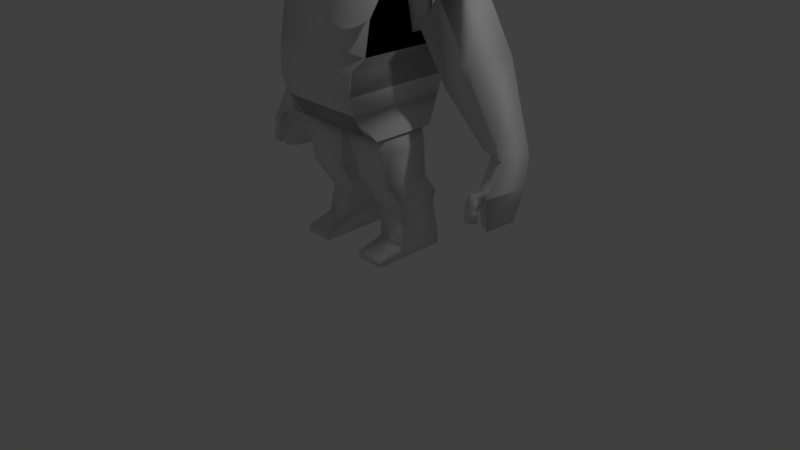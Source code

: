 # Source: GordoAtaca.blend  (saved by Blender 2.78.0; exported with 4.5.12 LTS)
import bpy
from mathutils import Matrix  # noqa: F401  (used for matrix-valued properties, if any)

bpy.ops.wm.read_factory_settings(use_empty=True)
scene = bpy.context.scene
scene.name = 'Scene'

# ---- collections
col_collection_1 = bpy.data.collections.new('Collection 1'); scene.collection.children.link(col_collection_1)

# ---- materials (node trees are filled in below, after node groups)
mat_gordaco = bpy.data.materials.new('gordaco')
mat_gordaco.alpha_threshold = 0.0
mat_gordaco.use_transparent_shadow = False
mat_gordaco.roughness = 0.5

# ---- material node trees

# ---- world
world_world = bpy.data.worlds.new('World'); scene.world = world_world
world_world.color = (0.05088, 0.05088, 0.05088)
world_world.use_sun_shadow = False
world_world.sun_shadow_jitter_overblur = 0.0
world_world.cycles.sampling_method = 'MANUAL'

# ---- cameras
cam_camera = bpy.data.cameras.new('Camera')
cam_camera.clip_end = 100.0
cam_camera.lens = 35.0
cam_camera.sensor_width = 32.0
cam_camera.sensor_height = 18.0
cam_camera.ortho_scale = 7.314
cam_camera.dof.focus_distance = 0.0
cam_camera.dof.aperture_fstop = 128.0

# ---- lights
light_lamp = bpy.data.lights.new('Lamp', 'POINT')
light_lamp.transmission_factor = 0.0
light_lamp.cutoff_distance = 30.0
light_lamp.energy = 100.0
light_lamp.shadow_buffer_clip_start = 1.001
light_lamp.shadow_soft_size = 0.1
light_lamp.shadow_maximum_resolution = 0.006
light_lamp.use_absolute_resolution = True

# ---- meshes
me_cubo_001 = bpy.data.meshes.new('Cubo.001')
me_cubo_001.from_pydata([(-1.376, -1.0, -1.0), (-1.172, -1.583, 1.0), (-1.376, 1.0, -1.0), (1.0, -1.0, -1.0), (1.0, 1.0, -1.0), (-1.141, 1.833, 0.3061), (1.141, 1.833, 0.3061), (-1.172, -1.589, 1.0), (1.172, -1.57, 1.0), (1.172, 1.932, 1.0), (-1.361, -1.346, 1.366), (-1.361, 2.007, 1.366), (1.361, -1.346, 1.366), (1.361, 2.007, 1.366), (-1.361, -0.6342, 3.114), (-1.361, 1.739, 3.276), (1.361, -0.6342, 3.114), (0.3768, -0.7561, 3.48), (-1.361, 1.93, 2.321), (1.361, 1.93, 2.321), (-0.3768, 0.273, 4.156), (0.3768, 0.273, 4.156), (-0.3088, -0.7311, 3.505), (-0.4688, -1.006, 3.356), (0.4688, -1.006, 3.356), (0.4688, 0.04205, 4.547), (0.4688, -1.135, 3.559), (-0.4688, -1.015, 4.634), (0.4688, -1.015, 4.634), (0.4688, -1.233, 4.036), (-0.1035, -0.3491, 4.833), (0.1035, -0.3491, 4.833), (-1.077, 1.712, -0.2924), (-1.077, -1.445, -0.2924), (0.1267, -0.585, -1.0), (0.1267, 0.839, -1.0), (1.279, -0.585, -1.0), (1.279, 0.839, -1.0), (0.1267, -0.585, -1.523), (0.1267, 0.839, -1.523), (1.345, -0.585, -1.523), (1.345, 0.839, -1.523), (0.331, -0.4721, -2.539), (0.331, 1.037, -2.539), (1.238, -0.4721, -2.609), (1.238, 1.037, -2.609), (0.2773, -0.09101, -3.132), (0.2773, 1.333, -3.132), (1.345, -0.09101, -3.132), (1.345, 1.333, -3.132), (0.4494, 0.2054, -3.654), (0.4494, 1.418, -3.654), (1.206, 0.2054, -3.654), (1.206, 1.418, -3.654), (0.5569, 0.07835, -4.571), (0.5569, 1.573, -4.571), (1.27, 0.07835, -4.571), (1.27, 1.573, -4.571), (0.5569, 0.07835, -5.009), (0.5569, 1.573, -5.009), (1.27, 0.07835, -5.009), (1.27, 1.573, -5.009), (1.27, -0.8108, -4.797), (0.5569, -0.8108, -4.797), (1.27, -0.8108, -5.009), (0.5569, -0.8108, -5.009), (1.361, 1.587, 3.266), (1.361, 1.731, 2.321), (1.361, 0.1992, 3.169), (1.361, 0.4329, 2.323), (1.389, 1.929, 1.761), (1.389, 1.746, 3.397), (1.389, -0.009996, 3.275), (1.389, 0.2857, 1.764), (1.554, 1.888, 1.826), (1.946, 1.783, 3.266), (1.858, 0.02722, 3.312), (1.511, 0.2524, 1.974), (1.634, 1.862, 1.809), (2.337, 1.757, 2.935), (2.272, 0.001168, 2.913), (1.642, 0.2263, 1.967), (2.272, 0.001168, 3.025), (1.82, 2.641, 0.02968), (2.599, 2.536, 1.016), (2.534, 0.7804, 1.106), (1.827, 1.005, 0.1878), (2.95, 2.058, -1.282), (3.405, 1.99, -0.7793), (3.363, 0.8531, -0.7213), (2.955, 0.9989, -1.179), (3.146, 2.03, -1.327), (3.555, 1.962, -1.339), (3.553, 0.8252, -1.259), (3.183, 0.971, -1.254), (3.137, 1.993, -2.304), (3.546, 1.886, -2.316), (3.544, 0.2721, -2.236), (3.175, 0.5014, -2.231), (3.175, 0.5374, -2.156), (3.545, 0.3144, -2.161), (3.177, 0.6271, -1.969), (3.547, 0.4201, -1.974), (3.265, 0.4105, -2.226), (3.267, 0.5042, -2.04), (3.44, 0.3054, -2.229), (3.441, 0.4066, -2.042), (3.142, 0.06772, -2.36), (3.173, 0.2869, -2.485), (3.363, 0.2663, -2.509), (3.33, 0.04872, -2.376), (3.144, 0.02275, -2.587), (3.188, 0.223, -2.604), (3.378, 0.2027, -2.585), (3.332, 0.0004618, -2.562), (3.163, 0.02438, -2.912), (3.206, 0.2247, -2.929), (3.397, 0.2043, -2.911), (3.351, 0.002092, -2.888), (3.146, 1.922, -2.557), (3.526, 1.822, -2.568), (3.524, 0.3223, -2.494), (3.181, 0.5354, -2.489), (3.183, 1.667, -3.288), (3.456, 1.596, -3.296), (3.455, 0.5189, -3.242), (3.208, 0.6719, -3.239), (3.181, 0.1672, -2.081), (3.373, 0.09595, -2.102), (1.376, -1.0, -1.0), (1.172, -1.583, 1.0), (1.376, 1.0, -1.0), (-1.172, 1.932, 1.0), (1.141, -1.637, 0.3061), (-1.141, -1.637, 0.3061), (1.172, -1.589, 1.0), (-1.172, -1.57, 1.0), (1.361, 1.739, 3.276), (0.3768, 1.047, 3.967), (-0.3768, -0.7561, 3.48), (1.361, -1.173, 2.321), (-1.361, -1.173, 2.321), (-0.3768, 1.047, 3.967), (0.3768, -0.7311, 3.505), (-0.3768, -0.7311, 3.505), (0.3088, -0.7311, 3.505), (0.3088, 0.273, 4.156), (-0.3088, 0.273, 4.156), (0.4688, 0.1647, 4.357), (-0.4688, 0.1647, 4.357), (-0.4688, 0.04205, 4.547), (-0.4688, -1.135, 3.559), (-0.4688, -1.233, 4.036), (0.1035, -0.5824, 4.852), (-0.1035, -0.5824, 4.852), (1.077, 1.712, -0.2924), (1.077, -1.445, -0.2924), (0.0, 1.932, 1.0), (0.0, -1.0, -1.0), (0.0, -1.586, 1.0), (0.0, -1.637, 0.3061), (0.0, 1.833, 0.3061), (0.0, -1.58, 1.0), (0.0, 2.007, 1.366), (0.0, -1.346, 1.366), (0.0, 1.739, 3.276), (0.0, -0.6342, 3.114), (0.0, -0.7561, 3.48), (0.0, 1.93, 2.321), (0.0, -1.173, 2.321), (0.0, 0.273, 4.156), (0.0, -0.7311, 3.505), (0.0, 0.1647, 4.357), (0.0, -1.006, 3.356), (0.0, 0.04205, 4.547), (0.0, -1.135, 3.559), (0.0, -1.015, 4.634), (0.0, -1.233, 4.036), (0.0, -0.3491, 4.833), (0.0, -0.5824, 4.852), (0.0, 1.712, -0.2924), (0.0, -1.445, -0.2924), (0.0, 1.0, -1.0), (-0.1267, -0.585, -1.0), (-0.1267, 0.839, -1.0), (-1.279, -0.585, -1.0), (-1.279, 0.839, -1.0), (-1.0, -1.0, -1.0), (-1.0, 1.0, -1.0), (-0.1267, -0.585, -1.523), (-0.1267, 0.839, -1.523), (-1.345, -0.585, -1.523), (-1.345, 0.839, -1.523), (-0.331, -0.4721, -2.539), (-0.331, 1.037, -2.539), (-1.238, -0.4721, -2.609), (-1.238, 1.037, -2.609), (-0.2773, -0.09101, -3.132), (-0.2773, 1.333, -3.132), (-1.345, -0.09101, -3.132), (-1.345, 1.333, -3.132), (-0.4494, 0.2054, -3.654), (-0.4494, 1.418, -3.654), (-1.206, 0.2054, -3.654), (-1.206, 1.418, -3.654), (-0.5569, 0.07835, -4.571), (-0.5569, 1.573, -4.571), (-1.27, 0.07835, -4.571), (-1.27, 1.573, -4.571), (-0.5569, 0.07835, -5.009), (-0.5569, 1.573, -5.009), (-1.27, 0.07835, -5.009), (-1.27, 1.573, -5.009), (-1.27, -0.8108, -4.797), (-0.5569, -0.8108, -4.797), (-1.27, -0.8108, -5.009), (-0.5569, -0.8108, -5.009), (-1.361, 1.587, 3.266), (-1.361, 1.731, 2.321), (-1.361, 0.1992, 3.169), (-1.361, 0.4329, 2.323), (-1.389, 1.929, 1.761), (-1.389, 1.746, 3.397), (-1.389, -0.009996, 3.275), (-1.389, 0.2857, 1.764), (-1.554, 1.888, 1.826), (-1.946, 1.783, 3.266), (-1.858, 0.02722, 3.312), (-1.511, 0.2524, 1.974), (-2.272, 0.001168, 2.913), (-1.634, 1.862, 1.809), (-2.337, 1.757, 2.935), (-2.272, 0.001168, 3.025), (-1.642, 0.2263, 1.967), (-1.82, 2.641, 0.02968), (-2.599, 2.536, 1.016), (-2.534, 0.7804, 1.106), (-1.827, 1.005, 0.1878), (-2.95, 2.058, -1.282), (-3.405, 1.99, -0.7793), (-3.363, 0.8531, -0.7213), (-2.955, 0.9989, -1.179), (-3.146, 2.03, -1.327), (-3.555, 1.962, -1.339), (-3.553, 0.8252, -1.259), (-3.183, 0.971, -1.254), (-3.137, 1.993, -2.304), (-3.546, 1.886, -2.316), (-3.544, 0.2721, -2.236), (-3.175, 0.5014, -2.231), (-3.175, 0.5374, -2.156), (-3.545, 0.3144, -2.161), (-3.177, 0.6271, -1.969), (-3.547, 0.4201, -1.974), (-3.265, 0.4105, -2.226), (-3.267, 0.5042, -2.04), (-3.44, 0.3054, -2.229), (-3.441, 0.4066, -2.042), (-3.142, 0.06772, -2.36), (-3.173, 0.2869, -2.485), (-3.363, 0.2663, -2.509), (-3.33, 0.04872, -2.376), (-3.144, 0.02275, -2.587), (-3.188, 0.223, -2.604), (-3.378, 0.2027, -2.585), (-3.332, 0.0004618, -2.562), (-3.163, 0.02438, -2.912), (-3.206, 0.2247, -2.929), (-3.397, 0.2043, -2.911), (-3.351, 0.002092, -2.888), (-3.146, 1.922, -2.557), (-3.526, 1.822, -2.568), (-3.524, 0.3223, -2.494), (-3.181, 0.5354, -2.489), (-3.183, 1.667, -3.288), (-3.456, 1.596, -3.296), (-3.455, 0.5189, -3.242), (-3.208, 0.6719, -3.239), (-3.181, 0.1672, -2.081), (-3.373, 0.09595, -2.102)], [], [(134, 1, 132, 5), (161, 157, 9, 6), (6, 9, 135, 133), (160, 159, 1, 134), (132, 1, 7), (181, 160, 134, 33), (155, 6, 133, 156), (180, 161, 6, 155), (33, 134, 5, 32), (8, 9, 13, 12), (159, 135, 8, 162), (135, 9, 8), (18, 141, 14, 15), (132, 7, 10, 11), (162, 8, 12, 164), (157, 132, 11, 163), (166, 16, 17, 167), (169, 140, 16, 166), (168, 18, 15, 165), (67, 19, 137, 66), (17, 138, 21, 143), (137, 165, 15, 142, 138), (16, 68, 66, 137, 138, 17), (15, 14, 139, 142), (12, 13, 19, 67, 69, 140), (163, 11, 18, 168), (164, 12, 140, 169), (11, 10, 141, 18), (20, 144, 22), (142, 139, 144, 20), (167, 17, 143, 171), (138, 142, 20, 170, 21), (171, 143, 145), (143, 21, 145), (145, 146, 148, 24), (170, 20, 147), (145, 21, 146), (20, 22, 147), (173, 24, 26, 175), (147, 22, 23, 149), (171, 145, 24, 173), (170, 147, 149, 172), (174, 150, 30, 178), (24, 148, 25, 26), (149, 23, 151, 150), (176, 27, 152, 177), (26, 25, 28, 29), (150, 151, 152, 27), (175, 26, 29, 177), (178, 30, 154, 179), (150, 27, 154, 30), (28, 25, 31, 153), (176, 28, 153, 179), (0, 33, 32, 2), (182, 180, 155, 4), (4, 155, 156, 3), (158, 181, 33, 0), (3, 156, 181, 158), (2, 32, 180, 182), (27, 176, 179, 154), (31, 178, 179, 153), (28, 176, 177, 29), (148, 172, 174, 25), (25, 174, 178, 31), (146, 170, 172, 148), (22, 171, 173, 23), (23, 173, 175, 151), (21, 170, 146), (144, 171, 22), (139, 167, 171, 144), (10, 164, 169, 141), (13, 163, 168, 19), (19, 168, 165, 137), (141, 169, 166, 14), (14, 166, 167, 139), (9, 157, 163, 13), (7, 162, 164, 10), (1, 159, 162, 7), (32, 5, 161, 180), (2, 0, 158, 182), (133, 135, 159, 160), (5, 132, 157, 161), (36, 40, 41, 37), (34, 3, 4, 35), (36, 158, 3, 34), (35, 4, 182, 37), (37, 182, 158, 36), (41, 45, 43, 39), (34, 38, 40, 36), (37, 41, 39, 35), (35, 39, 38, 34), (43, 47, 46, 42), (39, 43, 42, 38), (40, 44, 45, 41), (38, 42, 44, 40), (48, 52, 53, 49), (44, 48, 49, 45), (42, 46, 48, 44), (45, 49, 47, 43), (53, 57, 55, 51), (46, 50, 52, 48), (49, 53, 51, 47), (47, 51, 50, 46), (56, 60, 61, 57), (51, 55, 54, 50), (52, 56, 57, 53), (50, 54, 56, 52), (61, 60, 58, 59), (60, 64, 65, 58), (57, 61, 59, 55), (55, 59, 58, 54), (63, 65, 64, 62), (58, 65, 63, 54), (54, 63, 62, 56), (56, 62, 64, 60), (68, 69, 73, 72), (140, 69, 68, 16), (71, 72, 76, 75), (66, 68, 72, 71), (69, 67, 70, 73), (67, 66, 71, 70), (77, 74, 78, 81), (73, 70, 74, 77), (70, 71, 75, 74), (72, 73, 77, 76), (80, 81, 82), (74, 75, 79, 78), (76, 77, 81, 80), (75, 76, 80, 79), (81, 78, 83, 86), (79, 80, 82), (86, 83, 87, 90), (78, 79, 84, 83), (82, 81, 86, 85), (79, 82, 85, 84), (89, 90, 94, 93), (83, 84, 88, 87), (85, 86, 90, 89), (84, 85, 89, 88), (94, 91, 95, 98, 99, 101), (88, 89, 93, 92), (90, 87, 91, 94), (87, 88, 92, 91), (97, 98, 122, 121), (91, 92, 96, 95), (100, 105, 103, 99, 98, 97), (92, 93, 102, 100, 97, 96), (104, 101, 99, 103), (93, 94, 101, 104, 106, 102), (128, 127, 107, 110), (102, 106, 105, 100), (110, 107, 111, 114), (104, 103, 108, 107, 127), (105, 106, 128, 110, 109), (103, 105, 109, 108), (113, 114, 118, 117), (107, 108, 112, 111), (109, 110, 114, 113), (108, 109, 113, 112), (118, 115, 116, 117), (112, 113, 117, 116), (114, 111, 115, 118), (111, 112, 116, 115), (121, 122, 126, 125), (96, 97, 121, 120), (98, 95, 119, 122), (95, 96, 120, 119), (126, 123, 124, 125), (120, 121, 125, 124), (122, 119, 123, 126), (119, 120, 124, 123), (106, 104, 127, 128), (133, 6, 9, 130), (5, 134, 7, 132), (160, 133, 130, 159), (9, 135, 130), (181, 156, 133, 160), (136, 10, 11, 132), (159, 162, 136, 7), (7, 136, 132), (19, 137, 16, 140), (9, 13, 12, 135), (162, 164, 10, 136), (218, 217, 15, 18), (14, 139, 142, 15, 217, 219), (137, 138, 17, 16), (10, 141, 220, 218, 18, 11), (13, 19, 140, 12), (175, 177, 152, 151), (129, 131, 155, 156), (182, 188, 32, 180), (188, 187, 33, 32), (158, 129, 156, 181), (187, 158, 181, 33), (131, 182, 180, 155), (149, 150, 174, 172), (135, 12, 164, 162), (130, 135, 162, 159), (131, 182, 158, 129), (134, 160, 159, 7), (185, 186, 192, 191), (183, 184, 188, 187), (185, 183, 187, 158), (184, 186, 182, 188), (186, 185, 158, 182), (192, 190, 194, 196), (183, 185, 191, 189), (186, 184, 190, 192), (184, 183, 189, 190), (194, 193, 197, 198), (190, 189, 193, 194), (191, 192, 196, 195), (189, 191, 195, 193), (199, 200, 204, 203), (195, 196, 200, 199), (193, 195, 199, 197), (196, 194, 198, 200), (204, 202, 206, 208), (197, 199, 203, 201), (200, 198, 202, 204), (198, 197, 201, 202), (207, 208, 212, 211), (202, 201, 205, 206), (203, 204, 208, 207), (201, 203, 207, 205), (212, 210, 209, 211), (211, 209, 216, 215), (208, 206, 210, 212), (206, 205, 209, 210), (214, 213, 215, 216), (209, 205, 214, 216), (205, 207, 213, 214), (207, 211, 215, 213), (219, 223, 224, 220), (141, 14, 219, 220), (222, 226, 227, 223), (217, 222, 223, 219), (220, 224, 221, 218), (218, 221, 222, 217), (228, 233, 230, 225), (224, 228, 225, 221), (221, 225, 226, 222), (223, 227, 228, 224), (229, 232, 233), (225, 230, 231, 226), (227, 229, 233, 228), (226, 231, 229, 227), (233, 237, 234, 230), (231, 232, 229), (237, 241, 238, 234), (230, 234, 235, 231), (232, 236, 237, 233), (231, 235, 236, 232), (240, 244, 245, 241), (234, 238, 239, 235), (236, 240, 241, 237), (235, 239, 240, 236), (245, 252, 250, 249, 246, 242), (239, 243, 244, 240), (241, 245, 242, 238), (238, 242, 243, 239), (248, 272, 273, 249), (242, 246, 247, 243), (251, 248, 249, 250, 254, 256), (243, 247, 248, 251, 253, 244), (255, 254, 250, 252), (244, 253, 257, 255, 252, 245), (279, 261, 258, 278), (253, 251, 256, 257), (261, 265, 262, 258), (255, 278, 258, 259, 254), (256, 260, 261, 279, 257), (254, 259, 260, 256), (264, 268, 269, 265), (258, 262, 263, 259), (260, 264, 265, 261), (259, 263, 264, 260), (269, 268, 267, 266), (263, 267, 268, 264), (265, 269, 266, 262), (262, 266, 267, 263), (272, 276, 277, 273), (247, 271, 272, 248), (249, 273, 270, 246), (246, 270, 271, 247), (277, 276, 275, 274), (271, 275, 276, 272), (273, 277, 274, 270), (270, 274, 275, 271), (257, 279, 278, 255)])
me_cubo_001.polygons.foreach_set('use_smooth', [True] * 290)
_uv = me_cubo_001.uv_layers.new(name='UVMap')
_uv.uv.foreach_set('vector', [0.4891, 0.3024, 0.5418, 0.3064, 0.5418, 0.5705, 0.4891, 0.5631, 0.89, 0.2787, 0.8379, 0.2794, 0.8379, 0.1914, 0.89, 0.1931, 0.2362, 0.79, 0.1837, 0.7975, 0.1837, 0.533, 0.2362, 0.5293, 0.7953, 0.1042, 0.7457, 0.1034, 0.7458, 0.01541, 0.7953, 0.01848, 0.5453, 0.5658, 0.5453, 0.3018, 0.5453, 0.3013, 0.8429, 0.1041, 0.7953, 0.1042, 0.7953, 0.01848, 0.8429, 0.02328, 0.2814, 0.7807, 0.2362, 0.79, 0.2362, 0.5293, 0.2814, 0.5435, 0.9347, 0.2781, 0.89, 0.2787, 0.89, 0.1931, 0.9347, 0.1973, 0.4437, 0.3169, 0.4891, 0.3024, 0.4891, 0.5631, 0.4437, 0.5541, 0.1719, 0.4845, 0.1719, 0.7475, 0.1448, 0.7537, 0.1448, 0.5018, 0.7159, 0.8447, 0.7161, 0.9328, 0.7147, 0.9328, 0.7154, 0.8447, 0.0, 0.0, 0.0, 0.0, 0.0, 0.0, 0.6178, 0.4781, 0.6178, 0.7113, 0.5576, 0.6708, 0.5453, 0.4925, 0.7181, 0.4778, 0.7181, 0.7423, 0.6902, 0.7243, 0.6902, 0.4724, 0.7154, 0.8447, 0.7147, 0.9328, 0.6929, 0.9469, 0.6929, 0.8446, 0.2868, 0.3025, 0.3756, 0.3024, 0.3903, 0.3295, 0.2873, 0.3296, 0.9813, 0.5746, 0.9813, 0.6767, 0.9521, 0.6029, 0.9521, 0.5746, 0.9347, 0.2937, 0.9347, 0.1914, 0.9858, 0.1917, 0.9858, 0.2939, 0.2873, 0.4016, 0.3903, 0.4015, 0.3898, 0.474, 0.2868, 0.4741, 0.07239, 0.733, 0.07239, 0.748, 0.0, 0.7337, 0.0007899, 0.7223, 0.3511, 0.7975, 0.3511, 0.9379, 0.322, 0.8855, 0.3497, 0.7998, 0.1837, 0.4742, 0.2868, 0.4741, 0.3898, 0.474, 0.3126, 0.5292, 0.2555, 0.5293, 0.1719, 0.7577, 0.1719, 0.8201, 0.1719, 0.9239, 0.1719, 0.9353, 0.09695, 0.8936, 0.09709, 0.7537, 0.4319, 0.7816, 0.4319, 0.9592, 0.3574, 0.9632, 0.3575, 0.8232, 0.1448, 0.5018, 0.1448, 0.7537, 0.07239, 0.748, 0.07239, 0.733, 0.07225, 0.6355, 0.07239, 0.5148, 0.2873, 0.3296, 0.3903, 0.3295, 0.3903, 0.4015, 0.2873, 0.4016, 0.9259, 0.8819, 0.9259, 0.9841, 0.8598, 0.9827, 0.8598, 0.8805, 0.6902, 0.4724, 0.6902, 0.7243, 0.6178, 0.7113, 0.6178, 0.4781, 0.1719, 0.6998, 0.1719, 0.6167, 0.1771, 0.6167, 0.5333, 0.7816, 0.5333, 0.922, 0.5319, 0.9197, 0.5042, 0.8341, 0.544, 0.3307, 0.544, 0.359, 0.5418, 0.359, 0.5418, 0.3307, 0.9101, 0.4601, 0.9101, 0.4035, 0.9652, 0.4033, 0.9652, 0.4317, 0.9652, 0.46, 0.3645, 0.2981, 0.3645, 0.2967, 0.3645, 0.2969, 0.1771, 0.6998, 0.1771, 0.6167, 0.1822, 0.6998, 0.6044, 0.9767, 0.6048, 0.8935, 0.6164, 0.8989, 0.6164, 0.9992, 0.3645, 0.301, 0.3645, 0.2995, 0.3645, 0.2998, 0.1822, 0.6998, 0.1771, 0.6167, 0.1822, 0.6167, 0.1719, 0.6998, 0.1771, 0.6167, 0.1771, 0.6998, 0.8743, 0.3674, 0.9098, 0.3673, 0.9101, 0.3846, 0.8745, 0.3847, 0.558, 0.8927, 0.5576, 0.9759, 0.5453, 0.9981, 0.5453, 0.8977, 0.581, 0.9763, 0.6044, 0.9767, 0.6164, 0.9992, 0.5808, 0.9987, 0.9259, 0.9311, 0.9259, 0.9079, 0.9417, 0.8963, 0.9417, 0.9315, 0.6519, 0.9697, 0.6164, 0.9696, 0.644, 0.9447, 0.6518, 0.9447, 0.7922, 0.882, 0.7922, 0.9978, 0.7752, 1.0, 0.7741, 0.8845, 1.0, 0.7806, 1.0, 0.8963, 0.9819, 0.8938, 0.983, 0.7783, 0.8735, 0.46, 0.8379, 0.4601, 0.839, 0.4213, 0.8745, 0.4212, 0.7741, 0.8845, 0.7752, 1.0, 0.7181, 0.9439, 0.7419, 0.9022, 0.983, 0.7783, 0.9819, 0.8938, 0.9496, 0.8761, 0.9259, 0.8344, 0.8745, 0.3847, 0.9101, 0.3846, 0.9101, 0.4211, 0.8745, 0.4212, 0.6518, 0.9447, 0.644, 0.9447, 0.644, 0.9277, 0.6518, 0.9277, 0.6164, 0.9696, 0.6164, 0.8927, 0.644, 0.9277, 0.644, 0.9447, 0.6875, 0.8928, 0.6875, 0.9697, 0.6597, 0.9447, 0.6597, 0.9277, 0.6519, 0.8928, 0.6875, 0.8928, 0.6597, 0.9277, 0.6518, 0.9277, 0.3903, 0.3498, 0.4437, 0.3169, 0.4437, 0.5541, 0.3903, 0.5001, 0.4374, 0.7188, 0.439, 0.7812, 0.3574, 0.7816, 0.3616, 0.7192, 0.3348, 0.727, 0.2814, 0.7807, 0.2814, 0.5435, 0.3348, 0.5767, 0.9038, 0.1034, 0.8429, 0.1041, 0.8429, 0.02328, 0.9038, 0.0, 0.9038, 0.1785, 0.8429, 0.185, 0.8429, 0.1041, 0.9038, 0.1034, 0.5418, 0.7182, 0.5207, 0.7807, 0.439, 0.7812, 0.4374, 0.7188, 0.6164, 0.8927, 0.6519, 0.8928, 0.6518, 0.9277, 0.644, 0.9277, 0.6597, 0.9447, 0.6518, 0.9447, 0.6518, 0.9277, 0.6597, 0.9277, 0.909, 0.4599, 0.8735, 0.46, 0.8745, 0.4212, 0.9101, 0.4211, 0.9417, 0.9667, 0.9417, 0.9315, 0.9566, 0.932, 0.9566, 0.9672, 0.6875, 0.9697, 0.6519, 0.9697, 0.6518, 0.9447, 0.6597, 0.9447, 0.9259, 0.9543, 0.9259, 0.9311, 0.9417, 0.9315, 0.9417, 0.9667, 0.5576, 0.9759, 0.581, 0.9763, 0.5808, 0.9987, 0.5453, 0.9981, 0.8387, 0.3675, 0.8743, 0.3674, 0.8745, 0.3847, 0.839, 0.3848, 0.3645, 0.3024, 0.3645, 0.301, 0.3645, 0.3021, 0.3645, 0.2995, 0.3645, 0.2981, 0.3645, 0.2993, 0.544, 0.3024, 0.544, 0.3307, 0.5418, 0.3307, 0.5418, 0.3024, 0.9259, 0.7797, 0.9259, 0.8819, 0.8598, 0.8805, 0.8598, 0.7783, 0.1842, 0.3297, 0.2873, 0.3296, 0.2873, 0.4016, 0.1842, 0.4017, 0.1842, 0.4017, 0.2873, 0.4016, 0.2868, 0.4741, 0.1837, 0.4742, 0.9347, 0.396, 0.9347, 0.2937, 0.9858, 0.2939, 0.9858, 0.3962, 0.9813, 0.4724, 0.9813, 0.5746, 0.9521, 0.5746, 0.9521, 0.5463, 0.1981, 0.3026, 0.2868, 0.3025, 0.2873, 0.3296, 0.1842, 0.3297, 0.7161, 0.7566, 0.7154, 0.8447, 0.6929, 0.8446, 0.6929, 0.7423, 0.5423, 0.3591, 0.5418, 0.4471, 0.5423, 0.4471, 0.5418, 0.359, 0.9347, 0.3588, 0.89, 0.3644, 0.89, 0.2787, 0.9347, 0.2781, 0.5418, 0.7182, 0.5418, 0.5705, 0.4374, 0.5711, 0.4374, 0.7188, 0.7953, 0.1899, 0.7456, 0.1914, 0.7457, 0.1034, 0.7953, 0.1042, 0.89, 0.3644, 0.8379, 0.3673, 0.8379, 0.2794, 0.89, 0.2787, 0.5281, 0.3013, 0.528, 0.2619, 0.42, 0.2619, 0.4201, 0.3013, 0.25, 0.8278, 0.1837, 0.7975, 0.1837, 0.9453, 0.25, 0.933, 0.9521, 0.7729, 0.9831, 0.6767, 0.9831, 0.7519, 0.9521, 0.6863, 0.8429, 0.8312, 0.8549, 0.7655, 0.8549, 0.8407, 0.8429, 0.7446, 0.09695, 0.765, 0.0, 0.7537, 1.3e-08, 0.9014, 0.09695, 0.8702, 0.8598, 0.5113, 0.8686, 0.5938, 0.9373, 0.5879, 0.9521, 0.5102, 0.8379, 0.4628, 0.8379, 0.4235, 0.7456, 0.4232, 0.7507, 0.4624, 0.8648, 0.4734, 0.8598, 0.5113, 0.9521, 0.5102, 0.9521, 0.4724, 0.24, 5.376e-08, 0.24, 0.03926, 0.348, 0.03926, 0.348, 0.0, 0.2247, 0.1162, 0.2024, 0.1606, 0.3104, 0.1606, 0.3391, 0.1162, 0.24, 0.03926, 0.2247, 0.1162, 0.3391, 0.1162, 0.348, 0.03926, 0.528, 0.2619, 0.5196, 0.1804, 0.4052, 0.1804, 0.42, 0.2619, 0.8379, 0.4235, 0.8229, 0.3467, 0.7543, 0.3412, 0.7456, 0.4232, 0.4905, 0.141, 0.4683, 0.1019, 0.3764, 0.1019, 0.3826, 0.141, 0.5196, 0.1804, 0.4905, 0.141, 0.3826, 0.141, 0.4052, 0.1804, 0.8229, 0.3467, 0.8287, 0.3005, 0.7478, 0.3002, 0.7543, 0.3412, 0.8686, 0.5938, 0.8614, 0.6378, 0.9424, 0.6368, 0.9373, 0.5879, 0.8723, 0.6771, 0.868, 0.7467, 0.922, 0.746, 0.9296, 0.6764, 0.8287, 0.3005, 0.8169, 0.2599, 0.7597, 0.2597, 0.7478, 0.3002, 0.8614, 0.6378, 0.8723, 0.6771, 0.9296, 0.6764, 0.9424, 0.6368, 0.2024, 0.1606, 0.1957, 0.2003, 0.2876, 0.2003, 0.3104, 0.1606, 0.4779, 0.03288, 0.4779, 0.0, 0.3645, 0.0, 0.3645, 0.03288, 0.1957, 0.2003, 0.1837, 0.2695, 0.2971, 0.2695, 0.2876, 0.2003, 0.4683, 0.1019, 0.4779, 0.03288, 0.3645, 0.03288, 0.3764, 0.1019, 0.8169, 0.2599, 0.8082, 0.1916, 0.7542, 0.1914, 0.7597, 0.2597, 0.9579, 0.1762, 0.9579, 0.06576, 0.9038, 0.06571, 0.9038, 0.1762, 0.9579, 0.06576, 0.9579, 4.957e-05, 0.9038, 0.0, 0.9038, 0.06571, 0.868, 0.7467, 0.868, 0.7783, 0.922, 0.7777, 0.922, 0.746, 0.1837, 0.2695, 0.1838, 0.3024, 0.2971, 0.3024, 0.2971, 0.2695, 0.0871, 0.9014, 0.07107, 0.9015, 0.07107, 0.955, 0.0871, 0.9549, 0.2971, 0.3024, 0.3645, 0.3024, 0.3645, 0.2865, 0.2971, 0.2695, 0.05408, 0.9703, 0.05408, 0.9015, 1.808e-08, 0.9014, 0.0, 0.9702, 0.4779, 0.03288, 0.5453, 0.01591, 0.5453, 3.584e-08, 0.4779, 0.0, 0.8338, 0.7597, 0.7686, 0.7728, 0.727, 0.7588, 0.8429, 0.7446, 0.07239, 0.5148, 0.07225, 0.6355, 0.008128, 0.618, 0.01232, 0.5554, 0.4319, 0.9145, 0.4369, 0.7832, 0.4724, 0.7878, 0.4742, 0.9171, 0.8338, 0.8642, 0.8338, 0.7597, 0.8429, 0.7446, 0.8429, 0.8769, 0.7686, 0.7728, 0.7616, 0.8701, 0.7181, 0.882, 0.727, 0.7588, 0.7616, 0.8701, 0.8338, 0.8642, 0.8429, 0.8769, 0.7181, 0.882, 0.3448, 0.5312, 0.3412, 0.65, 0.335, 0.6479, 0.3348, 0.5293, 0.3535, 0.5308, 0.3535, 0.6521, 0.3412, 0.65, 0.3448, 0.5312, 0.322, 0.7975, 0.322, 0.9211, 0.2799, 0.9112, 0.3093, 0.8026, 0.8593, 0.8838, 0.8593, 0.9991, 0.8501, 0.9833, 0.8239, 0.882, 0.1719, 0.7862, 0.1763, 0.6998, 0.1763, 0.7935, 0.3093, 0.8026, 0.2799, 0.9112, 0.25, 0.8866, 0.3031, 0.8014, 0.8239, 0.882, 0.8501, 0.9833, 0.84, 0.9833, 0.7922, 0.9104, 0.4742, 0.9171, 0.4724, 0.7878, 0.5042, 0.7816, 0.5042, 0.9118, 0.8598, 0.7446, 0.7425, 0.7029, 0.7181, 0.5587, 0.8354, 0.6004, 0.1804, 0.6167, 0.1719, 0.4849, 0.1804, 0.4845, 0.8354, 0.6004, 0.7181, 0.5587, 0.7838, 0.4724, 0.8598, 0.4994, 0.5727, 0.06715, 0.6476, 0.0, 0.6229, 0.1466, 0.5453, 0.202, 0.7456, 0.4709, 0.6767, 0.4066, 0.6476, 0.2643, 0.7193, 0.3172, 0.0511, 0.01439, 0.1837, 0.0, 0.1326, 0.148, 0.0, 0.1624, 0.7423, 0.171, 0.7023, 0.1451, 0.7176, 0.1356, 0.7456, 0.13, 0.5453, 0.202, 0.6229, 0.1466, 0.6476, 0.291, 0.6038, 0.3181, 0.7193, 0.3172, 0.6476, 0.2643, 0.7023, 0.1451, 0.7423, 0.171, 0.0, 0.1624, 0.1326, 0.148, 0.1335, 0.288, 0.04759, 0.2974, 0.628, 0.8927, 0.5475, 0.8927, 0.5453, 0.8193, 0.6585, 0.8171, 0.6561, 0.8229, 0.6503, 0.8373, 0.04759, 0.2974, 0.1335, 0.288, 0.1376, 0.3288, 0.05185, 0.3397, 0.9753, 0.003034, 0.9753, 0.07986, 0.9604, 0.07723, 0.9579, 0.0, 0.6038, 0.3181, 0.6476, 0.291, 0.6472, 0.3344, 0.6172, 0.3253, 0.7304, 0.0727, 0.7016, 0.07666, 0.6966, 0.05792, 0.7233, 0.05424, 0.6172, 0.3253, 0.6472, 0.3344, 0.6268, 0.4045, 0.5967, 0.3955, 0.7316, 0.0771, 0.7226, 0.07482, 0.7091, 0.07674, 0.7028, 0.08118, 0.7016, 0.07666, 0.7304, 0.0727, 0.05185, 0.3397, 0.1376, 0.3288, 0.1714, 0.3807, 0.1802, 0.3943, 0.1837, 0.3997, 0.06191, 0.4126, 0.6591, 0.8313, 0.6503, 0.8373, 0.6561, 0.8229, 0.6652, 0.8169, 0.7456, 0.13, 0.7176, 0.1356, 0.7059, 0.09243, 0.7121, 0.08792, 0.7256, 0.08585, 0.7345, 0.08805, 0.07107, 0.9587, 0.05624, 0.9586, 0.05408, 0.9404, 0.06845, 0.9398, 0.7345, 0.08805, 0.7256, 0.08585, 0.7226, 0.07482, 0.7316, 0.0771, 0.06845, 0.9398, 0.05408, 0.9404, 0.05484, 0.925, 0.06909, 0.9274, 0.6591, 0.8313, 0.6652, 0.8169, 0.6734, 0.7969, 0.6907, 0.8052, 0.6845, 0.8265, 0.9744, 0.9495, 0.9787, 0.9649, 0.9566, 0.9553, 0.9577, 0.9346, 0.9762, 0.9286, 0.3402, 0.7377, 0.3538, 0.7367, 0.3494, 0.7578, 0.3348, 0.7569, 0.9728, 0.9218, 0.9574, 0.9202, 0.9632, 0.8963, 0.9787, 0.898, 0.6907, 0.8052, 0.6734, 0.7969, 0.6776, 0.7876, 0.6929, 0.7879, 0.9762, 0.9286, 0.9577, 0.9346, 0.9574, 0.9202, 0.9728, 0.9218, 0.3348, 0.7569, 0.3494, 0.7578, 0.3511, 0.7631, 0.3367, 0.7654, 0.3693, 0.5312, 0.3834, 0.5293, 0.3834, 0.5442, 0.3691, 0.5462, 0.3367, 0.7654, 0.3511, 0.7631, 0.3538, 0.7875, 0.3394, 0.7897, 0.06909, 0.9274, 0.05484, 0.925, 0.05682, 0.9014, 0.07107, 0.9038, 0.6929, 0.7879, 0.6776, 0.7876, 0.6757, 0.7632, 0.691, 0.7635, 0.7233, 0.05424, 0.6966, 0.05792, 0.6824, 0.002643, 0.7016, 0.0, 0.06191, 0.4126, 0.1837, 0.3997, 0.1811, 0.4192, 0.06789, 0.4312, 0.6585, 0.8171, 0.5453, 0.8193, 0.5494, 0.7999, 0.6545, 0.7978, 0.5967, 0.3955, 0.6268, 0.4045, 0.6205, 0.4221, 0.5925, 0.4138, 0.3554, 0.6638, 0.3554, 0.7367, 0.3348, 0.7309, 0.3369, 0.6521, 0.06789, 0.4312, 0.1811, 0.4192, 0.1696, 0.4759, 0.08833, 0.4845, 0.6545, 0.7978, 0.5494, 0.7999, 0.5648, 0.7438, 0.6403, 0.7423, 0.5925, 0.4138, 0.6205, 0.4221, 0.6017, 0.4724, 0.5816, 0.4664, 0.3545, 0.5331, 0.3691, 0.5293, 0.3691, 0.5556, 0.3535, 0.5574, 0.4891, 0.3024, 0.4891, 0.5631, 0.5418, 0.5705, 0.5418, 0.3064, 0.2362, 0.79, 0.2362, 0.5293, 0.1837, 0.533, 0.1837, 0.7975, 0.7953, 0.1042, 0.7953, 0.01848, 0.7458, 0.01541, 0.7457, 0.1034, 0.5453, 0.5658, 0.5453, 0.3013, 0.5453, 0.3018, 0.8429, 0.1041, 0.8429, 0.02328, 0.7953, 0.01848, 0.7953, 0.1042, 0.1719, 0.4845, 0.1448, 0.5018, 0.1448, 0.7537, 0.1719, 0.7475, 0.7159, 0.8447, 0.7154, 0.8447, 0.7147, 0.9328, 0.7161, 0.9328, 0.0, 0.0, 0.0, 0.0, 0.0, 0.0, 0.6178, 0.4781, 0.5453, 0.4925, 0.5576, 0.6708, 0.6178, 0.7113, 0.7181, 0.4778, 0.6902, 0.4724, 0.6902, 0.7243, 0.7181, 0.7423, 0.7154, 0.8447, 0.6929, 0.8446, 0.6929, 0.9469, 0.7147, 0.9328, 0.07239, 0.733, 0.0007899, 0.7223, 0.0, 0.7337, 0.07239, 0.748, 0.1719, 0.7577, 0.09709, 0.7537, 0.09695, 0.8936, 0.1719, 0.9353, 0.1719, 0.9239, 0.1719, 0.8201, 0.4319, 0.7816, 0.3575, 0.8232, 0.3574, 0.9632, 0.4319, 0.9592, 0.1448, 0.5018, 0.07239, 0.5148, 0.07225, 0.6355, 0.07239, 0.733, 0.07239, 0.748, 0.1448, 0.7537, 0.6902, 0.4724, 0.6178, 0.4781, 0.6178, 0.7113, 0.6902, 0.7243, 0.8745, 0.3847, 0.8745, 0.4212, 0.9101, 0.4211, 0.9101, 0.3846, 0.3903, 0.3498, 0.3903, 0.5001, 0.4437, 0.5541, 0.4437, 0.3169, 0.4374, 0.7188, 0.3616, 0.7192, 0.3574, 0.7816, 0.439, 0.7812, 0.3348, 0.727, 0.3348, 0.5767, 0.2814, 0.5435, 0.2814, 0.7807, 0.9038, 0.1034, 0.9038, 0.0, 0.8429, 0.02328, 0.8429, 0.1041, 0.9038, 0.1785, 0.9038, 0.1034, 0.8429, 0.1041, 0.8429, 0.185, 0.5418, 0.7182, 0.4374, 0.7188, 0.439, 0.7812, 0.5207, 0.7807, 0.9417, 0.9667, 0.9566, 0.9672, 0.9566, 0.932, 0.9417, 0.9315, 0.7161, 0.7566, 0.6929, 0.7423, 0.6929, 0.8446, 0.7154, 0.8447, 0.5423, 0.3591, 0.5418, 0.359, 0.5423, 0.4471, 0.5418, 0.4471, 0.5418, 0.7182, 0.4374, 0.7188, 0.4374, 0.5711, 0.5418, 0.5705, 0.7953, 0.1899, 0.7953, 0.1042, 0.7457, 0.1034, 0.7456, 0.1914, 0.5281, 0.3013, 0.4201, 0.3013, 0.42, 0.2619, 0.528, 0.2619, 0.25, 0.8278, 0.25, 0.933, 0.1837, 0.9453, 0.1837, 0.7975, 0.9521, 0.7729, 0.9521, 0.6863, 0.9831, 0.7519, 0.9831, 0.6767, 0.8429, 0.8312, 0.8429, 0.7446, 0.8549, 0.8407, 0.8549, 0.7655, 0.09695, 0.765, 0.09695, 0.8702, 1.3e-08, 0.9014, 0.0, 0.7537, 0.8598, 0.5113, 0.9521, 0.5102, 0.9373, 0.5879, 0.8686, 0.5938, 0.8379, 0.4628, 0.7507, 0.4624, 0.7456, 0.4232, 0.8379, 0.4235, 0.8648, 0.4734, 0.9521, 0.4724, 0.9521, 0.5102, 0.8598, 0.5113, 0.24, 5.376e-08, 0.348, 0.0, 0.348, 0.03926, 0.24, 0.03926, 0.2247, 0.1162, 0.3391, 0.1162, 0.3104, 0.1606, 0.2024, 0.1606, 0.24, 0.03926, 0.348, 0.03926, 0.3391, 0.1162, 0.2247, 0.1162, 0.528, 0.2619, 0.42, 0.2619, 0.4052, 0.1804, 0.5196, 0.1804, 0.8379, 0.4235, 0.7456, 0.4232, 0.7543, 0.3412, 0.8229, 0.3467, 0.4905, 0.141, 0.3826, 0.141, 0.3764, 0.1019, 0.4683, 0.1019, 0.5196, 0.1804, 0.4052, 0.1804, 0.3826, 0.141, 0.4905, 0.141, 0.8229, 0.3467, 0.7543, 0.3412, 0.7478, 0.3002, 0.8287, 0.3005, 0.8686, 0.5938, 0.9373, 0.5879, 0.9424, 0.6368, 0.8614, 0.6378, 0.8723, 0.6771, 0.9296, 0.6764, 0.922, 0.746, 0.868, 0.7467, 0.8287, 0.3005, 0.7478, 0.3002, 0.7597, 0.2597, 0.8169, 0.2599, 0.8614, 0.6378, 0.9424, 0.6368, 0.9296, 0.6764, 0.8723, 0.6771, 0.2024, 0.1606, 0.3104, 0.1606, 0.2876, 0.2003, 0.1957, 0.2003, 0.4779, 0.03288, 0.3645, 0.03288, 0.3645, 0.0, 0.4779, 0.0, 0.1957, 0.2003, 0.2876, 0.2003, 0.2971, 0.2695, 0.1837, 0.2695, 0.4683, 0.1019, 0.3764, 0.1019, 0.3645, 0.03288, 0.4779, 0.03288, 0.8169, 0.2599, 0.7597, 0.2597, 0.7542, 0.1914, 0.8082, 0.1916, 0.9579, 0.1762, 0.9038, 0.1762, 0.9038, 0.06571, 0.9579, 0.06576, 0.9579, 0.06576, 0.9038, 0.06571, 0.9038, 0.0, 0.9579, 4.957e-05, 0.868, 0.7467, 0.922, 0.746, 0.922, 0.7777, 0.868, 0.7783, 0.1837, 0.2695, 0.2971, 0.2695, 0.2971, 0.3024, 0.1838, 0.3024, 0.0871, 0.9014, 0.0871, 0.9549, 0.07107, 0.955, 0.07107, 0.9015, 0.2971, 0.3024, 0.2971, 0.2695, 0.3645, 0.2865, 0.3645, 0.3024, 0.05408, 0.9703, 0.0, 0.9702, 1.808e-08, 0.9014, 0.05408, 0.9015, 0.4779, 0.03288, 0.4779, 0.0, 0.5453, 3.584e-08, 0.5453, 0.01591, 0.8338, 0.7597, 0.8429, 0.7446, 0.727, 0.7588, 0.7686, 0.7728, 0.07239, 0.5148, 0.01232, 0.5554, 0.008128, 0.618, 0.07225, 0.6355, 0.4319, 0.9145, 0.4742, 0.9171, 0.4724, 0.7878, 0.4369, 0.7832, 0.8338, 0.8642, 0.8429, 0.8769, 0.8429, 0.7446, 0.8338, 0.7597, 0.7686, 0.7728, 0.727, 0.7588, 0.7181, 0.882, 0.7616, 0.8701, 0.7616, 0.8701, 0.7181, 0.882, 0.8429, 0.8769, 0.8338, 0.8642, 0.3448, 0.5312, 0.3348, 0.5293, 0.335, 0.6479, 0.3412, 0.65, 0.3535, 0.5308, 0.3448, 0.5312, 0.3412, 0.65, 0.3535, 0.6521, 0.322, 0.7975, 0.3093, 0.8026, 0.2799, 0.9112, 0.322, 0.9211, 0.8593, 0.8838, 0.8239, 0.882, 0.8501, 0.9833, 0.8593, 0.9991, 0.1719, 0.7862, 0.1763, 0.7935, 0.1763, 0.6998, 0.3093, 0.8026, 0.3031, 0.8014, 0.25, 0.8866, 0.2799, 0.9112, 0.8239, 0.882, 0.7922, 0.9104, 0.84, 0.9833, 0.8501, 0.9833, 0.4742, 0.9171, 0.5042, 0.9118, 0.5042, 0.7816, 0.4724, 0.7878, 0.8598, 0.7446, 0.8354, 0.6004, 0.7181, 0.5587, 0.7425, 0.7029, 0.1804, 0.6167, 0.1804, 0.4845, 0.1719, 0.4849, 0.8354, 0.6004, 0.8598, 0.4994, 0.7838, 0.4724, 0.7181, 0.5587, 0.5727, 0.06715, 0.5453, 0.202, 0.6229, 0.1466, 0.6476, 0.0, 0.7456, 0.4709, 0.7193, 0.3172, 0.6476, 0.2643, 0.6767, 0.4066, 0.0511, 0.01439, 0.0, 0.1624, 0.1326, 0.148, 0.1837, 0.0, 0.7423, 0.171, 0.7456, 0.13, 0.7176, 0.1356, 0.7023, 0.1451, 0.5453, 0.202, 0.6038, 0.3181, 0.6476, 0.291, 0.6229, 0.1466, 0.7193, 0.3172, 0.7423, 0.171, 0.7023, 0.1451, 0.6476, 0.2643, 0.0, 0.1624, 0.04759, 0.2974, 0.1335, 0.288, 0.1326, 0.148, 0.628, 0.8927, 0.6503, 0.8373, 0.6561, 0.8229, 0.6585, 0.8171, 0.5453, 0.8193, 0.5475, 0.8927, 0.04759, 0.2974, 0.05185, 0.3397, 0.1376, 0.3288, 0.1335, 0.288, 0.9753, 0.003034, 0.9579, 0.0, 0.9604, 0.07723, 0.9753, 0.07986, 0.6038, 0.3181, 0.6172, 0.3253, 0.6472, 0.3344, 0.6476, 0.291, 0.7304, 0.0727, 0.7233, 0.05424, 0.6966, 0.05792, 0.7016, 0.07666, 0.6172, 0.3253, 0.5967, 0.3955, 0.6268, 0.4045, 0.6472, 0.3344, 0.7316, 0.0771, 0.7304, 0.0727, 0.7016, 0.07666, 0.7028, 0.08118, 0.7091, 0.07674, 0.7226, 0.07482, 0.05185, 0.3397, 0.06191, 0.4126, 0.1837, 0.3997, 0.1802, 0.3943, 0.1714, 0.3807, 0.1376, 0.3288, 0.6591, 0.8313, 0.6652, 0.8169, 0.6561, 0.8229, 0.6503, 0.8373, 0.7456, 0.13, 0.7345, 0.08805, 0.7256, 0.08585, 0.7121, 0.08792, 0.7059, 0.09243, 0.7176, 0.1356, 0.07107, 0.9587, 0.06845, 0.9398, 0.05408, 0.9404, 0.05624, 0.9586, 0.7345, 0.08805, 0.7316, 0.0771, 0.7226, 0.07482, 0.7256, 0.08585, 0.06845, 0.9398, 0.06909, 0.9274, 0.05484, 0.925, 0.05408, 0.9404, 0.6591, 0.8313, 0.6845, 0.8265, 0.6907, 0.8052, 0.6734, 0.7969, 0.6652, 0.8169, 0.9744, 0.9495, 0.9762, 0.9286, 0.9577, 0.9346, 0.9566, 0.9553, 0.9787, 0.9649, 0.3402, 0.7377, 0.3348, 0.7569, 0.3494, 0.7578, 0.3538, 0.7367, 0.9728, 0.9218, 0.9787, 0.898, 0.9632, 0.8963, 0.9574, 0.9202, 0.6907, 0.8052, 0.6929, 0.7879, 0.6776, 0.7876, 0.6734, 0.7969, 0.9762, 0.9286, 0.9728, 0.9218, 0.9574, 0.9202, 0.9577, 0.9346, 0.3348, 0.7569, 0.3367, 0.7654, 0.3511, 0.7631, 0.3494, 0.7578, 0.3693, 0.5312, 0.3691, 0.5462, 0.3834, 0.5442, 0.3834, 0.5293, 0.3367, 0.7654, 0.3394, 0.7897, 0.3538, 0.7875, 0.3511, 0.7631, 0.06909, 0.9274, 0.07107, 0.9038, 0.05682, 0.9014, 0.05484, 0.925, 0.6929, 0.7879, 0.691, 0.7635, 0.6757, 0.7632, 0.6776, 0.7876, 0.7233, 0.05424, 0.7016, 0.0, 0.6824, 0.002643, 0.6966, 0.05792, 0.06191, 0.4126, 0.06789, 0.4312, 0.1811, 0.4192, 0.1837, 0.3997, 0.6585, 0.8171, 0.6545, 0.7978, 0.5494, 0.7999, 0.5453, 0.8193, 0.5967, 0.3955, 0.5925, 0.4138, 0.6205, 0.4221, 0.6268, 0.4045, 0.3554, 0.6638, 0.3369, 0.6521, 0.3348, 0.7309, 0.3554, 0.7367, 0.06789, 0.4312, 0.08833, 0.4845, 0.1696, 0.4759, 0.1811, 0.4192, 0.6545, 0.7978, 0.6403, 0.7423, 0.5648, 0.7438, 0.5494, 0.7999, 0.5925, 0.4138, 0.5816, 0.4664, 0.6017, 0.4724, 0.6205, 0.4221, 0.3545, 0.5331, 0.3535, 0.5574, 0.3691, 0.5556, 0.3691, 0.5293])
me_cubo_001.materials.append(mat_gordaco)
me_cubo_001.use_remesh_preserve_volume = False
me_cubo_001.use_remesh_preserve_attributes = False
me_cubo_001.use_mirror_vertex_groups = False
me_cubo_001.update()

# ---- objects
ob_cubo = bpy.data.objects.new('Cubo', me_cubo_001)
ob_lamp = bpy.data.objects.new('Lamp', light_lamp)
ob_camera = bpy.data.objects.new('Camera', cam_camera)

# ---- transforms, parenting, visibility, modifiers, constraints
ob_cubo.parent = None
ob_cubo.matrix_parent_inverse = Matrix(((1.0, 0.0, 0.0, -0.0), (0.0, 1.0, 0.0, 0.09137), (0.0, 0.0, 1.0, -2.278), (0.0, 0.0, 0.0, 1.0)))
ob_cubo.location = (0.0, -0.09137, 2.278)
ob_cubo.scale = (0.5363, 0.4087, 0.4087)
ob_cubo.lineart.crease_threshold = 0.0
_vg = ob_cubo.vertex_groups.new(name='Bone')
for _i, _w in zip([0, 1, 2, 3, 4, 5, 6, 7, 8, 9, 10, 11, 12, 13, 14, 16, 18, 19, 32, 33, 34, 35, 36, 67, 69, 70, 73, 77, 129, 130, 131, 132, 133, 134, 135, 136, 140, 141, 155, 156, 157, 158, 159, 160, 161, 162, 163, 164, 166, 168, 169, 180, 181, 182, 184, 185, 187, 188, 218, 220, 221, 224, 228], [0.1951, 0.4734, 0.2056, 0.122, 0.1937, 0.5176, 0.5161, 0.4718, 0.4782, 0.4827, 0.4738, 0.2814, 0.4805, 0.2912, 0.01693, 0.01331, 0.07692, 0.08192, 0.2922, 0.2088, 0.008259, 0.04523, 0.04539, 0.05676, 0.1037, 0.02262, 0.06464, 0.02474, 0.2073, 0.4829, 0.2107, 0.4692, 0.468, 0.452, 0.4811, 0.4694, 0.1632, 0.1617, 0.2951, 0.2269, 0.7059, 0.1422, 0.3661, 0.5713, 0.7426, 0.3664, 0.6207, 0.4784, 0.01501, 0.1539, 0.1556, 0.6714, 0.5259, 0.0631, 0.04457, 0.01502, 0.08183, 0.1852, 0.05344, 0.1012, 0.01995, 0.06266, 0.02231]): _vg.add([_i], _w, 'REPLACE')
_vg = ob_cubo.vertex_groups.new(name='Bone.001')
for _i, _w in zip([1, 2, 5, 6, 7, 8, 9, 10, 11, 12, 13, 14, 15, 16, 18, 19, 32, 66, 67, 68, 69, 70, 72, 73, 77, 81, 130, 131, 132, 133, 134, 135, 136, 137, 138, 140, 141, 142, 155, 157, 159, 160, 161, 162, 163, 164, 165, 166, 167, 168, 169, 171, 217, 218, 219, 220, 221, 223, 224, 228, 233], [0.08985, 0.005328, 0.07973, 0.07883, 0.09121, 0.09373, 0.1592, 0.1239, 0.2641, 0.1239, 0.2585, 0.06223, 0.008986, 0.05828, 0.09417, 0.09606, 0.02461, 0.001924, 0.05096, 0.01224, 0.1649, 0.01429, 4.495e-05, 0.1018, 0.05866, 0.01755, 0.08979, 0.005903, 0.1646, 0.05812, 0.05837, 0.09117, 0.09373, 0.01901, 0.001461, 0.3082, 0.3073, 0.001385, 0.02486, 0.1212, 0.06872, 0.01854, 0.05172, 0.06946, 0.194, 0.1365, 0.3134, 0.09065, 0.01005, 0.5469, 0.4379, 0.002598, 0.004458, 0.0505, 0.01772, 0.1642, 0.01503, 0.004662, 0.1007, 0.0579, 0.01554]): _vg.add([_i], _w, 'REPLACE')
_vg = ob_cubo.vertex_groups.new(name='Bone.003')
for _i, _w in zip([14, 16, 17, 20, 21, 22, 23, 24, 25, 26, 27, 28, 29, 30, 31, 68, 72, 138, 139, 140, 141, 142, 143, 144, 145, 146, 147, 148, 149, 150, 151, 152, 164, 165, 166, 167, 168, 169, 170, 171, 172, 173, 174, 175, 177, 178, 217, 219, 223], [0.03645, 0.06092, 0.5989, 0.379, 0.4358, 0.3636, 0.2392, 0.2695, 0.1153, 0.1753, 0.006805, 0.006669, 0.08759, 0.02011, 0.01841, 0.04695, 0.03792, 0.1039, 0.4906, 0.01869, 0.007252, 0.1051, 0.5827, 0.4773, 0.4274, 0.3192, 0.2901, 0.1844, 0.1423, 0.09209, 0.1581, 0.06706, 0.05217, 0.2751, 0.6532, 0.5889, 0.06688, 0.1878, 0.5295, 0.5222, 0.2359, 0.2623, 0.1144, 0.1527, 0.04847, 0.01534, 0.003651, 0.04118, 0.03025]): _vg.add([_i], _w, 'REPLACE')
_vg = ob_cubo.vertex_groups.new(name='Bone.004')
for _i, _w in zip([17, 20, 21, 22, 23, 24, 25, 26, 27, 28, 29, 30, 31, 138, 139, 142, 143, 144, 145, 146, 147, 148, 149, 150, 151, 152, 153, 154, 166, 167, 169, 170, 171, 172, 173, 174, 175, 176, 177, 178, 179], [0.2088, 0.3541, 0.3283, 0.4535, 0.6489, 0.6446, 0.8308, 0.7689, 0.9573, 0.9609, 0.8839, 0.9477, 0.9503, 0.05767, 0.2499, 0.06493, 0.2285, 0.2698, 0.4379, 0.5172, 0.5251, 0.7282, 0.7617, 0.8484, 0.7699, 0.9027, 0.9703, 0.9725, 0.1302, 0.3242, 0.02577, 0.3038, 0.392, 0.6798, 0.6741, 0.8412, 0.8049, 0.9855, 0.9349, 0.9529, 0.9756]): _vg.add([_i], _w, 'REPLACE')
_vg = ob_cubo.vertex_groups.new(name='Bone.005')
for _i, _w in zip([6, 9, 12, 13, 16, 17, 19, 20, 21, 24, 25, 66, 67, 68, 69, 70, 71, 72, 73, 74, 75, 76, 77, 78, 80, 81, 82, 137, 138, 140, 142, 143, 145, 146, 148, 157, 163, 165, 168, 170, 172], [0.04095, 0.09611, 0.01836, 0.1664, 0.3489, 0.06831, 0.4483, 0.0005594, 0.1919, 0.009582, 0.02499, 0.3601, 0.3011, 0.1293, 0.2027, 0.1601, 0.2751, 0.1012, 0.1195, 0.08252, 0.03656, 0.04027, 0.07616, 0.04113, 0.03084, 0.04512, 0.0296, 0.5413, 0.705, 0.08338, 0.05967, 0.06997, 0.05074, 0.1267, 0.06254, 0.008156, 0.03566, 0.3149, 0.1097, 0.05249, 0.01343]): _vg.add([_i], _w, 'REPLACE')
_vg = ob_cubo.vertex_groups.new(name='Bone.006')
for _i, _w in zip([8, 9, 12, 13, 16, 17, 19, 24, 66, 67, 68, 69, 70, 71, 72, 73, 74, 75, 76, 77, 78, 79, 80, 81, 82, 85, 130, 133, 135, 137, 138, 140, 143, 145], [0.04115, 0.03342, 0.06302, 0.06911, 0.4219, 0.07224, 0.1367, 0.009345, 0.4891, 0.1751, 0.6703, 0.1769, 0.03553, 0.5433, 0.6904, 0.1509, 0.03798, 0.4314, 0.7188, 0.2351, 0.01569, 0.09597, 0.4249, 0.1774, 0.4028, 0.003133, 0.03618, 0.00455, 0.03772, 0.3066, 0.0478, 0.1769, 0.06894, 0.04134]): _vg.add([_i], _w, 'REPLACE')
_vg = ob_cubo.vertex_groups.new(name='Bone.007')
for _i, _w in zip([6, 8, 9, 12, 13, 16, 19, 66, 67, 68, 69, 70, 71, 72, 73, 74, 75, 76, 77, 78, 79, 80, 81, 82, 83, 84, 85, 86, 87, 88, 89, 90, 130, 135, 137, 140], [0.0199, 0.02504, 0.07324, 0.05332, 0.1262, 0.03147, 0.1984, 0.102, 0.3883, 0.07549, 0.281, 0.6959, 0.1408, 0.1021, 0.5292, 0.8053, 0.5163, 0.1941, 0.5713, 0.8678, 0.8845, 0.4979, 0.7104, 0.5222, 0.5412, 0.9196, 0.9186, 0.888, 0.007087, 0.008397, 0.0378, 0.02559, 0.02149, 0.02268, 0.08176, 0.1434]): _vg.add([_i], _w, 'REPLACE')
_vg = ob_cubo.vertex_groups.new(name='Bone.008')
for _i, _w in zip([78, 83, 84, 85, 86, 87, 88, 89, 90, 91, 92, 93, 94, 95, 96, 101, 119], [0.003093, 0.4554, 0.06832, 0.03489, 0.0912, 0.7822, 0.8937, 0.8309, 0.8004, 0.4305, 0.1267, 0.1427, 0.2205, 0.0701, 0.01446, 0.05244, 0.02217]): _vg.add([_i], _w, 'REPLACE')
_vg = ob_cubo.vertex_groups.new(name='Bone.009')
for _i, _w in zip([87, 88, 89, 90, 91, 92, 93, 94, 95, 96, 97, 98, 99, 100, 101, 102, 103, 104, 105, 106, 107, 108, 109, 110, 111, 112, 113, 114, 115, 116, 117, 118, 119, 120, 121, 122, 123, 124, 125, 126, 127, 128], [0.1812, 0.0733, 0.1159, 0.1546, 0.53, 0.8308, 0.7809, 0.7384, 0.6067, 0.628, 0.4054, 0.5662, 0.5808, 0.4449, 0.6447, 0.4537, 0.5232, 0.5476, 0.4461, 0.4822, 0.4941, 0.4959, 0.4834, 0.4866, 0.4909, 0.4917, 0.486, 0.488, 0.4897, 0.4897, 0.4884, 0.4887, 0.3468, 0.3384, 0.2244, 0.2351, 0.0951, 0.08543, 0.05335, 0.0291, 0.5015, 0.4809]): _vg.add([_i], _w, 'REPLACE')
_vg = ob_cubo.vertex_groups.new(name='Bone.010')
for _i, _w in zip([92, 93, 94, 95, 96, 97, 98, 99, 100, 101, 102, 103, 104, 105, 106, 107, 108, 109, 110, 111, 112, 113, 114, 115, 116, 117, 118, 119, 120, 121, 122, 123, 124, 125, 126, 127, 128], [0.02615, 0.06907, 0.0109, 0.3206, 0.3385, 0.5803, 0.4298, 0.4006, 0.5375, 0.3005, 0.5229, 0.468, 0.4301, 0.5416, 0.4992, 0.4948, 0.4935, 0.5055, 0.5023, 0.4982, 0.4975, 0.503, 0.501, 0.4994, 0.4994, 0.5006, 0.5003, 0.6158, 0.6415, 0.7679, 0.7615, 0.8963, 0.9088, 0.9447, 0.9592, 0.4866, 0.5078]): _vg.add([_i], _w, 'REPLACE')
_vg = ob_cubo.vertex_groups.new(name='Bone.011')
for _i, _w in zip([5, 10, 11, 14, 15, 18, 20, 22, 23, 132, 138, 139, 141, 142, 144, 147, 149, 150, 163, 165, 168, 170, 172, 217, 218, 219, 220, 221, 222, 223, 224, 225, 226, 227, 228, 229, 230, 232, 233], [0.04627, 0.02072, 0.1784, 0.3621, 0.5789, 0.4765, 0.198, 0.07317, 0.02653, 0.1045, 0.032, 0.09651, 0.08544, 0.7006, 0.09826, 0.1307, 0.06726, 0.03146, 0.003393, 0.05001, 0.0474, 0.09142, 0.02958, 0.4687, 0.3308, 0.1586, 0.22, 0.1709, 0.3647, 0.1233, 0.1275, 0.09397, 0.09369, 0.05464, 0.08239, 0.04565, 0.05611, 0.0441, 0.05126]): _vg.add([_i], _w, 'REPLACE')
_vg = ob_cubo.vertex_groups.new(name='Bone.012')
for _i, _w in zip([1, 7, 10, 11, 14, 15, 18, 22, 23, 132, 134, 136, 139, 141, 142, 144, 217, 218, 219, 220, 221, 222, 223, 224, 225, 226, 227, 228, 229, 230, 231, 232, 233, 236], [0.03562, 0.03714, 0.06247, 0.06735, 0.426, 0.2742, 0.1292, 0.06051, 0.03059, 0.03327, 0.004455, 0.04054, 0.09639, 0.1753, 0.009795, 0.0905, 0.3674, 0.1743, 0.6372, 0.1756, 0.09442, 0.4755, 0.6684, 0.1553, 0.1158, 0.5977, 0.7299, 0.2351, 0.4355, 0.07723, 0.1333, 0.4134, 0.1774, 0.003108]): _vg.add([_i], _w, 'REPLACE')
_vg = ob_cubo.vertex_groups.new(name='Bone.013')
for _i, _w in zip([1, 5, 7, 10, 11, 14, 15, 18, 132, 136, 141, 217, 218, 219, 220, 221, 222, 223, 224, 225, 226, 227, 228, 229, 230, 231, 232, 233, 234, 235, 236, 237, 238, 239, 240, 241], [0.02548, 0.01384, 0.02675, 0.05592, 0.1139, 0.03634, 0.05719, 0.1745, 0.06808, 0.02937, 0.1519, 0.06543, 0.3531, 0.07156, 0.2655, 0.6307, 0.08121, 0.09733, 0.5178, 0.7159, 0.2841, 0.1728, 0.5653, 0.4808, 0.8053, 0.8331, 0.5056, 0.7072, 0.5406, 0.9233, 0.9209, 0.882, 0.007278, 0.003072, 0.03954, 0.03051]): _vg.add([_i], _w, 'REPLACE')
_vg = ob_cubo.vertex_groups.new(name='Bone.014')
for _i, _w in zip([225, 230, 234, 235, 236, 237, 238, 239, 240, 241, 242, 243, 244, 245, 246, 247, 252, 270, 271], [0.0025, 0.0114, 0.4574, 0.06389, 0.03114, 0.09848, 0.9284, 0.9362, 0.8378, 0.81, 0.8025, 0.5247, 0.1793, 0.2647, 0.1381, 0.09266, 0.06507, 0.07241, 0.05083]): _vg.add([_i], _w, 'REPLACE')
_vg = ob_cubo.vertex_groups.new(name='Bone.015')
for _i, _w in zip([238, 239, 240, 241, 242, 243, 244, 245, 246, 247, 248, 249, 250, 251, 252, 253, 254, 255, 256, 257, 258, 259, 260, 261, 262, 263, 264, 265, 266, 267, 268, 269, 270, 271, 272, 273, 274, 275, 276, 277, 278, 279], [0.01927, 0.01927, 0.1079, 0.141, 0.1625, 0.4517, 0.7478, 0.687, 0.5212, 0.5641, 0.4253, 0.4949, 0.5376, 0.459, 0.6025, 0.52, 0.4915, 0.5355, 0.4608, 0.5047, 0.4796, 0.4798, 0.4746, 0.4711, 0.477, 0.4776, 0.475, 0.4745, 0.4763, 0.4764, 0.4758, 0.4757, 0.2979, 0.2995, 0.2277, 0.2108, 0.07439, 0.06664, 0.05311, 0.02486, 0.4923, 0.4896]): _vg.add([_i], _w, 'REPLACE')
_vg = ob_cubo.vertex_groups.new(name='Bone.016')
for _i, _w in zip([244, 245, 246, 247, 248, 249, 250, 251, 252, 253, 254, 255, 256, 257, 258, 259, 260, 261, 262, 263, 264, 265, 266, 267, 268, 269, 270, 271, 272, 273, 274, 275, 276, 277, 278, 279], [0.06535, 0.02269, 0.3383, 0.3423, 0.5573, 0.5009, 0.4571, 0.5184, 0.3301, 0.4571, 0.4989, 0.4398, 0.5247, 0.4768, 0.5084, 0.5088, 0.5135, 0.5173, 0.5113, 0.5108, 0.5132, 0.5138, 0.512, 0.5119, 0.5125, 0.5126, 0.6284, 0.6491, 0.7619, 0.7842, 0.9097, 0.9216, 0.9436, 0.9602, 0.4947, 0.4979]): _vg.add([_i], _w, 'REPLACE')
_vg = ob_cubo.vertex_groups.new(name='Bone.002')
for _i, _w in zip([0, 1, 2, 5, 7, 8, 10, 11, 12, 32, 33, 129, 130, 132, 133, 134, 135, 136, 141, 156, 158, 159, 160, 161, 162, 164, 169, 180, 181, 183, 184, 185, 187, 188, 189, 191], [0.282, 0.1569, 0.3096, 0.1804, 0.1566, 0.02676, 0.1159, 0.04337, 0.002162, 0.3953, 0.3227, 0.01493, 0.02631, 0.08158, 0.01572, 0.1901, 0.0264, 0.1577, 0.02949, 0.001227, 0.08526, 0.2189, 0.1124, 0.01726, 0.2183, 0.1146, 0.02019, 0.03367, 0.08707, 0.07841, 0.02323, 0.1482, 0.3959, 0.2884, 0.01351, 0.05152]): _vg.add([_i], _w, 'REPLACE')
_vg = ob_cubo.vertex_groups.new(name='Bone.022')
for _i, _w in zip([0, 1, 2, 4, 5, 7, 10, 32, 33, 35, 129, 131, 134, 136, 158, 160, 180, 181, 182, 183, 184, 185, 186, 187, 188, 189, 190, 191, 192, 193, 194, 195, 196, 197, 198, 199, 200, 201], [0.2239, 0.08295, 0.1392, 0.022, 0.04184, 0.08188, 0.0593, 0.09198, 0.291, 0.07187, 0.02215, 0.04242, 0.1352, 0.07801, 0.08232, 0.02128, 0.02017, 0.05773, 0.1338, 0.7972, 0.463, 0.7179, 0.874, 0.3672, 0.2545, 0.8625, 0.7167, 0.8168, 0.8226, 0.7208, 0.1466, 0.4769, 0.1377, 0.1775, 0.05116, 0.1377, 0.004402, 0.01055]): _vg.add([_i], _w, 'REPLACE')
_vg = ob_cubo.vertex_groups.new(name='Bone.023')
for _i, _w in zip([183, 184, 185, 186, 189, 190, 191, 192, 193, 194, 195, 196, 197, 198, 199, 200, 201, 202, 203, 204, 205, 206, 207, 208, 210, 211, 212], [0.001881, 0.006028, 0.02219, 0.05026, 0.05805, 0.1264, 0.09495, 0.1433, 0.2555, 0.8212, 0.5111, 0.8476, 0.7919, 0.9042, 0.837, 0.9368, 0.8704, 0.8946, 0.8891, 0.9011, 0.06074, 0.519, 0.07867, 0.5182, 0.4831, 0.01859, 0.4818]): _vg.add([_i], _w, 'REPLACE')
_vg = ob_cubo.vertex_groups.new(name='Bone.024')
for _i, _w in zip([198, 200, 201, 202, 203, 204, 205, 206, 207, 208, 209, 210, 211, 212, 213, 214, 215, 216], [0.02471, 0.01867, 0.09812, 0.08873, 0.08859, 0.0924, 0.9375, 0.4796, 0.9197, 0.4812, 0.9766, 0.5165, 0.9654, 0.518, 0.9882, 0.9939, 0.9921, 0.9953]): _vg.add([_i], _w, 'REPLACE')
_vg = ob_cubo.vertex_groups.new(name='Bone.017')
for _i, _w in zip([0, 1, 2, 3, 4, 5, 6, 7, 8, 9, 10, 12, 13, 32, 33, 34, 35, 36, 37, 38, 39, 129, 130, 131, 133, 134, 135, 136, 140, 155, 156, 157, 158, 159, 160, 161, 162, 163, 164, 169, 180, 181, 182, 183, 184, 186, 187, 188, 190], [0.09249, 0.03856, 0.1825, 0.1513, 0.3637, 0.04106, 0.2132, 0.03851, 0.1432, 0.09502, 0.01189, 0.1054, 0.05487, 0.09041, 0.03687, 0.06758, 0.3369, 0.06228, 0.03743, 0.01362, 0.09996, 0.2928, 0.1414, 0.4493, 0.1631, 0.03424, 0.1413, 0.03832, 0.02202, 0.4553, 0.2693, 0.02734, 0.1104, 0.2174, 0.1111, 0.08285, 0.2168, 0.0006937, 0.1134, 0.01914, 0.1657, 0.08784, 0.599, 0.03888, 0.3246, 0.02237, 0.02572, 0.1452, 0.09728]): _vg.add([_i], _w, 'REPLACE')
_vg = ob_cubo.vertex_groups.new(name='Bone.019')
for _i, _w in zip([0, 1, 2, 3, 4, 6, 7, 8, 9, 12, 32, 33, 34, 35, 36, 37, 38, 39, 40, 41, 42, 43, 44, 45, 46, 47, 48, 49, 50, 129, 130, 131, 133, 134, 135, 136, 140, 155, 156, 158, 159, 160, 162, 164, 180, 181, 182, 184, 185, 187, 188, 190], [0.148, 0.005584, 0.09008, 0.6274, 0.3214, 0.06068, 0.005086, 0.1073, 0.006038, 0.08137, 0.02352, 0.07297, 0.8509, 0.4899, 0.8181, 0.8806, 0.885, 0.731, 0.8506, 0.8258, 0.7216, 0.1529, 0.4797, 0.134, 0.185, 0.05363, 0.134, 5.543e-05, 0.01489, 0.3696, 0.1139, 0.2011, 0.1839, 0.0303, 0.1125, 0.00319, 0.004374, 0.1215, 0.3933, 0.5528, 0.03441, 0.09686, 0.03378, 0.005387, 0.03414, 0.2024, 0.1567, 0.08695, 0.02477, 0.08175, 0.05888, 0.002726]): _vg.add([_i], _w, 'REPLACE')
_vg = ob_cubo.vertex_groups.new(name='Bone.020')
for _i, _w in zip([34, 35, 36, 37, 38, 39, 40, 41, 42, 43, 44, 45, 46, 47, 48, 49, 50, 51, 52, 53, 54, 55, 56, 57, 59, 60, 61], [0.002831, 0.004746, 0.02872, 0.05247, 0.05807, 0.1236, 0.0968, 0.1453, 0.2582, 0.8157, 0.5121, 0.8523, 0.7833, 0.9013, 0.843, 0.9399, 0.865, 0.8932, 0.8926, 0.9026, 0.05983, 0.5186, 0.07992, 0.5186, 0.4832, 0.01936, 0.4817]): _vg.add([_i], _w, 'REPLACE')
_vg = ob_cubo.vertex_groups.new(name='Bone.021')
for _i, _w in zip([46, 47, 49, 50, 51, 52, 53, 54, 55, 56, 57, 58, 59, 60, 61, 62, 63, 64, 65], [0.003624, 0.02632, 0.01695, 0.1015, 0.08944, 0.08617, 0.09141, 0.9383, 0.48, 0.9186, 0.4808, 0.9769, 0.5164, 0.965, 0.5181, 0.9881, 0.9937, 0.9921, 0.995]): _vg.add([_i], _w, 'REPLACE')
_m = ob_cubo.modifiers.new('Esqueleto', 'ARMATURE')
ob_lamp.location = (4.076, 1.005, 5.904)
ob_lamp.rotation_euler = (0.6503, 0.05522, 1.866)
ob_lamp.lock_rotations_4d = False
ob_lamp.empty_display_type = 'ARROWS'
ob_lamp.color = (0.0, 0.0, 0.0, 0.0)
ob_lamp.lineart.crease_threshold = 0.0
ob_camera.location = (7.481, -6.508, 5.344)
ob_camera.rotation_euler = (1.109, 0.0, 0.8149)
ob_camera.lock_rotations_4d = False
ob_camera.empty_display_type = 'ARROWS'
ob_camera.color = (0.0, 0.0, 0.0, 0.0)
ob_camera.display_type = 'WIRE'
ob_camera.lineart.crease_threshold = 0.0

# ---- collection membership
col_collection_1.objects.link(ob_cubo)
col_collection_1.objects.link(ob_lamp)
col_collection_1.objects.link(ob_camera)

# ---- scene / render settings (as saved in the file)
scene.camera = ob_camera
scene.frame_start = 1; scene.frame_end = 50; scene.frame_set(13)
scene.render.engine = 'BLENDER_EEVEE_NEXT'
scene.render.resolution_percentage = 50
scene.render.dither_intensity = 0.0
scene.cycles.use_denoising = False
scene.cycles.samples = 128
scene.cycles.sampling_pattern = 'TABULATED_SOBOL'
scene.cycles.light_sampling_threshold = 0.0
scene.cycles.use_adaptive_sampling = False
scene.cycles.use_light_tree = False
scene.cycles.blur_glossy = 0.0
scene.cycles.sample_clamp_indirect = 0.0
scene.view_settings.view_transform = 'Standard'
bpy.context.view_layer.update()
